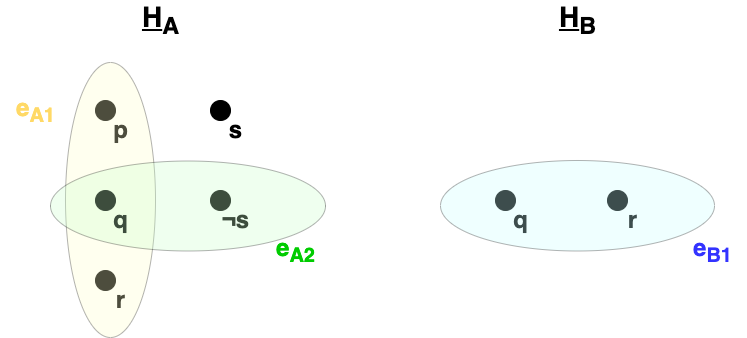

The diagram above was exported from draw.io. Its source (the exported page's mxGraphModel, read from the mxfile embedded in the PNG):
<mxGraphModel dx="1434" dy="761" grid="1" gridSize="10" guides="1" tooltips="1" connect="1" arrows="1" fold="1" page="1" pageScale="1" pageWidth="1169" pageHeight="827" math="0" shadow="0">
  <root>
    <mxCell id="0" />
    <mxCell id="1" parent="0" />
    <mxCell id="SI-Wx8BMeaklg1oIrZ2N-3" value="" style="group" vertex="1" connectable="0" parent="1">
      <mxGeometry x="195" y="350" width="70" height="40" as="geometry" />
    </mxCell>
    <mxCell id="SI-Wx8BMeaklg1oIrZ2N-1" value="" style="ellipse;whiteSpace=wrap;html=1;aspect=fixed;fillColor=#000000;" vertex="1" parent="SI-Wx8BMeaklg1oIrZ2N-3">
      <mxGeometry x="10" width="20" height="20" as="geometry" />
    </mxCell>
    <mxCell id="SI-Wx8BMeaklg1oIrZ2N-2" value="p" style="text;strokeColor=none;fillColor=none;html=1;fontSize=24;fontStyle=1;verticalAlign=middle;align=center;" vertex="1" parent="SI-Wx8BMeaklg1oIrZ2N-3">
      <mxGeometry y="20" width="70" height="20" as="geometry" />
    </mxCell>
    <mxCell id="SI-Wx8BMeaklg1oIrZ2N-7" value="" style="group" vertex="1" connectable="0" parent="1">
      <mxGeometry x="310" y="350" width="70" height="40" as="geometry" />
    </mxCell>
    <mxCell id="SI-Wx8BMeaklg1oIrZ2N-8" value="" style="ellipse;whiteSpace=wrap;html=1;aspect=fixed;fillColor=#000000;" vertex="1" parent="SI-Wx8BMeaklg1oIrZ2N-7">
      <mxGeometry x="10" width="20" height="20" as="geometry" />
    </mxCell>
    <mxCell id="SI-Wx8BMeaklg1oIrZ2N-9" value="s" style="text;strokeColor=none;fillColor=none;html=1;fontSize=24;fontStyle=1;verticalAlign=middle;align=center;" vertex="1" parent="SI-Wx8BMeaklg1oIrZ2N-7">
      <mxGeometry y="20" width="70" height="20" as="geometry" />
    </mxCell>
    <mxCell id="SI-Wx8BMeaklg1oIrZ2N-13" value="" style="group" vertex="1" connectable="0" parent="1">
      <mxGeometry x="195" y="520" width="162.5" height="40" as="geometry" />
    </mxCell>
    <mxCell id="SI-Wx8BMeaklg1oIrZ2N-14" value="" style="ellipse;whiteSpace=wrap;html=1;aspect=fixed;fillColor=#000000;" vertex="1" parent="SI-Wx8BMeaklg1oIrZ2N-13">
      <mxGeometry x="10" width="20" height="20" as="geometry" />
    </mxCell>
    <mxCell id="SI-Wx8BMeaklg1oIrZ2N-15" value="r" style="text;strokeColor=none;fillColor=none;html=1;fontSize=24;fontStyle=1;verticalAlign=middle;align=center;" vertex="1" parent="SI-Wx8BMeaklg1oIrZ2N-13">
      <mxGeometry y="20" width="70" height="20" as="geometry" />
    </mxCell>
    <mxCell id="SI-Wx8BMeaklg1oIrZ2N-16" value="" style="ellipse;whiteSpace=wrap;html=1;rotation=-90;opacity=30;fillColor=#FFFFCC;" vertex="1" parent="SI-Wx8BMeaklg1oIrZ2N-13">
      <mxGeometry x="-112.5" y="-115.5" width="275" height="90" as="geometry" />
    </mxCell>
    <mxCell id="SI-Wx8BMeaklg1oIrZ2N-10" value="" style="group" vertex="1" connectable="0" parent="SI-Wx8BMeaklg1oIrZ2N-13">
      <mxGeometry y="-80" width="70" height="40" as="geometry" />
    </mxCell>
    <mxCell id="SI-Wx8BMeaklg1oIrZ2N-11" value="" style="ellipse;whiteSpace=wrap;html=1;aspect=fixed;fillColor=#000000;" vertex="1" parent="SI-Wx8BMeaklg1oIrZ2N-10">
      <mxGeometry x="10" width="20" height="20" as="geometry" />
    </mxCell>
    <mxCell id="SI-Wx8BMeaklg1oIrZ2N-12" value="q" style="text;strokeColor=none;fillColor=none;html=1;fontSize=24;fontStyle=1;verticalAlign=middle;align=center;" vertex="1" parent="SI-Wx8BMeaklg1oIrZ2N-10">
      <mxGeometry y="20" width="70" height="20" as="geometry" />
    </mxCell>
    <mxCell id="SI-Wx8BMeaklg1oIrZ2N-17" value="" style="group" vertex="1" connectable="0" parent="1">
      <mxGeometry x="110" y="330" width="70" height="40" as="geometry" />
    </mxCell>
    <mxCell id="SI-Wx8BMeaklg1oIrZ2N-19" value="&lt;font style=&quot;color: rgb(255, 217, 102);&quot;&gt;e&lt;sub style=&quot;&quot;&gt;A1&lt;/sub&gt;&lt;/font&gt;" style="text;strokeColor=none;fillColor=none;html=1;fontSize=24;fontStyle=1;verticalAlign=middle;align=center;" vertex="1" parent="SI-Wx8BMeaklg1oIrZ2N-17">
      <mxGeometry y="20" width="70" height="20" as="geometry" />
    </mxCell>
    <mxCell id="SI-Wx8BMeaklg1oIrZ2N-20" value="" style="group" vertex="1" connectable="0" parent="1">
      <mxGeometry x="310" y="440" width="70" height="40" as="geometry" />
    </mxCell>
    <mxCell id="SI-Wx8BMeaklg1oIrZ2N-21" value="" style="ellipse;whiteSpace=wrap;html=1;aspect=fixed;fillColor=#000000;" vertex="1" parent="SI-Wx8BMeaklg1oIrZ2N-20">
      <mxGeometry x="10" width="20" height="20" as="geometry" />
    </mxCell>
    <mxCell id="SI-Wx8BMeaklg1oIrZ2N-22" value="¬s" style="text;strokeColor=none;fillColor=none;html=1;fontSize=24;fontStyle=1;verticalAlign=middle;align=center;" vertex="1" parent="SI-Wx8BMeaklg1oIrZ2N-20">
      <mxGeometry y="20" width="70" height="20" as="geometry" />
    </mxCell>
    <mxCell id="SI-Wx8BMeaklg1oIrZ2N-23" value="" style="ellipse;whiteSpace=wrap;html=1;rotation=0;opacity=30;fillColor=#CCFFCC;" vertex="1" parent="1">
      <mxGeometry x="160" y="410.5" width="275" height="90" as="geometry" />
    </mxCell>
    <mxCell id="SI-Wx8BMeaklg1oIrZ2N-24" value="" style="group" vertex="1" connectable="0" parent="1">
      <mxGeometry x="370" y="470" width="70" height="40" as="geometry" />
    </mxCell>
    <mxCell id="SI-Wx8BMeaklg1oIrZ2N-25" value="&lt;font style=&quot;color: rgb(0, 204, 0);&quot;&gt;e&lt;sub style=&quot;&quot;&gt;A2&lt;/sub&gt;&lt;/font&gt;" style="text;strokeColor=none;fillColor=none;html=1;fontSize=24;fontStyle=1;verticalAlign=middle;align=center;" vertex="1" parent="SI-Wx8BMeaklg1oIrZ2N-24">
      <mxGeometry y="20" width="70" height="20" as="geometry" />
    </mxCell>
    <mxCell id="SI-Wx8BMeaklg1oIrZ2N-26" value="&lt;u&gt;&lt;font style=&quot;font-size: 28px;&quot;&gt;H&lt;sub style=&quot;&quot;&gt;A&lt;/sub&gt;&lt;/font&gt;&lt;/u&gt;" style="text;strokeColor=none;fillColor=none;html=1;fontSize=24;fontStyle=1;verticalAlign=middle;align=center;" vertex="1" parent="1">
      <mxGeometry x="220" y="250" width="100" height="40" as="geometry" />
    </mxCell>
    <mxCell id="SI-Wx8BMeaklg1oIrZ2N-27" value="&lt;u&gt;&lt;font style=&quot;font-size: 28px;&quot;&gt;H&lt;sub style=&quot;&quot;&gt;B&lt;/sub&gt;&lt;/font&gt;&lt;/u&gt;" style="text;strokeColor=none;fillColor=none;html=1;fontSize=24;fontStyle=1;verticalAlign=middle;align=center;" vertex="1" parent="1">
      <mxGeometry x="637" y="250" width="100" height="40" as="geometry" />
    </mxCell>
    <mxCell id="SI-Wx8BMeaklg1oIrZ2N-28" value="" style="group" vertex="1" connectable="0" parent="1">
      <mxGeometry x="595" y="440" width="70" height="40" as="geometry" />
    </mxCell>
    <mxCell id="SI-Wx8BMeaklg1oIrZ2N-29" value="" style="ellipse;whiteSpace=wrap;html=1;aspect=fixed;fillColor=#000000;" vertex="1" parent="SI-Wx8BMeaklg1oIrZ2N-28">
      <mxGeometry x="10" width="20" height="20" as="geometry" />
    </mxCell>
    <mxCell id="SI-Wx8BMeaklg1oIrZ2N-30" value="q" style="text;strokeColor=none;fillColor=none;html=1;fontSize=24;fontStyle=1;verticalAlign=middle;align=center;" vertex="1" parent="SI-Wx8BMeaklg1oIrZ2N-28">
      <mxGeometry y="20" width="70" height="20" as="geometry" />
    </mxCell>
    <mxCell id="SI-Wx8BMeaklg1oIrZ2N-31" value="" style="group" vertex="1" connectable="0" parent="1">
      <mxGeometry x="707" y="440" width="70" height="40" as="geometry" />
    </mxCell>
    <mxCell id="SI-Wx8BMeaklg1oIrZ2N-32" value="" style="ellipse;whiteSpace=wrap;html=1;aspect=fixed;fillColor=#000000;" vertex="1" parent="SI-Wx8BMeaklg1oIrZ2N-31">
      <mxGeometry x="10" width="20" height="20" as="geometry" />
    </mxCell>
    <mxCell id="SI-Wx8BMeaklg1oIrZ2N-33" value="r" style="text;strokeColor=none;fillColor=none;html=1;fontSize=24;fontStyle=1;verticalAlign=middle;align=center;" vertex="1" parent="SI-Wx8BMeaklg1oIrZ2N-31">
      <mxGeometry y="20" width="70" height="20" as="geometry" />
    </mxCell>
    <mxCell id="SI-Wx8BMeaklg1oIrZ2N-34" value="" style="ellipse;whiteSpace=wrap;html=1;rotation=0;opacity=30;fillColor=#CCFFFF;" vertex="1" parent="1">
      <mxGeometry x="550" y="410" width="274" height="90.5" as="geometry" />
    </mxCell>
    <mxCell id="SI-Wx8BMeaklg1oIrZ2N-35" value="&lt;font style=&quot;color: rgb(51, 51, 255);&quot;&gt;e&lt;sub style=&quot;&quot;&gt;B1&lt;/sub&gt;&lt;/font&gt;" style="text;strokeColor=none;fillColor=none;html=1;fontSize=24;fontStyle=1;verticalAlign=middle;align=center;" vertex="1" parent="1">
      <mxGeometry x="787" y="490" width="70" height="20" as="geometry" />
    </mxCell>
  </root>
</mxGraphModel>